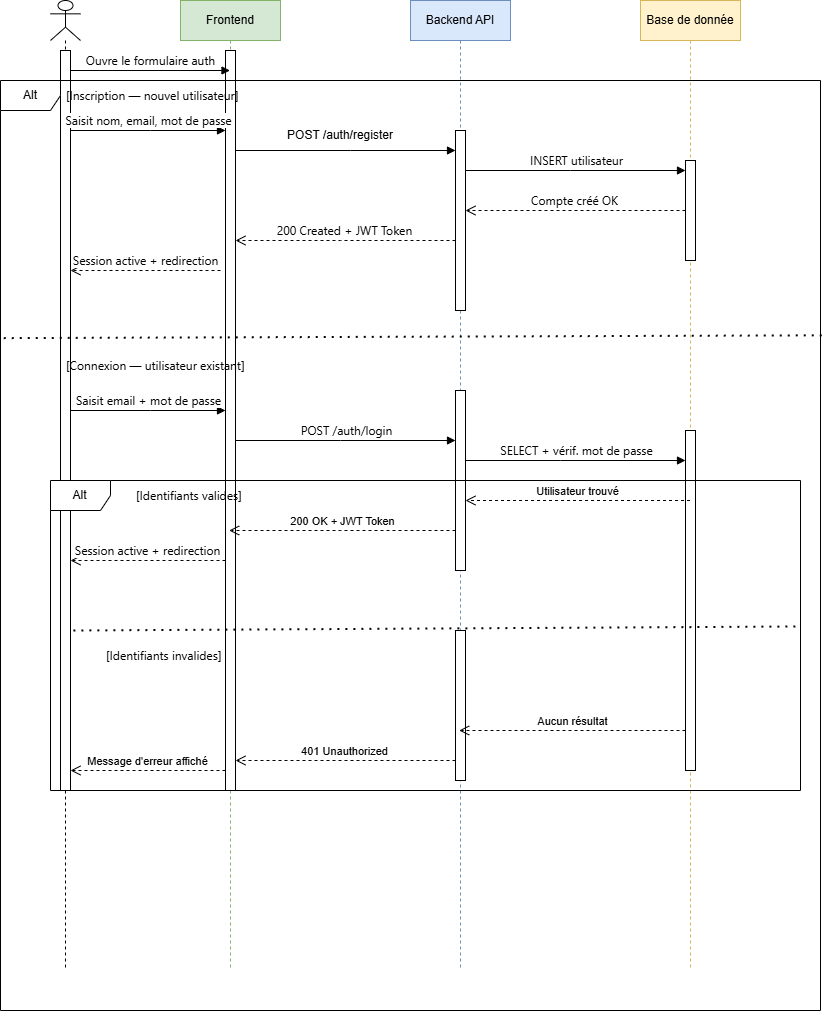

The diagram above was exported from draw.io. Its source (the exported page's mxGraphModel, read from the mxfile embedded in the PNG):
<mxGraphModel dx="1895" dy="1031" grid="1" gridSize="10" guides="1" tooltips="1" connect="1" arrows="1" fold="1" page="1" pageScale="1" pageWidth="850" pageHeight="1100" background="none" math="0" shadow="0">
  <root>
    <mxCell id="0" />
    <mxCell id="1" parent="0" />
    <mxCell id="HdPl38CVyHmmQu2zTwhY-5" parent="1" style="shape=umlLifeline;perimeter=lifelinePerimeter;whiteSpace=wrap;html=1;container=1;dropTarget=0;collapsible=0;recursiveResize=0;outlineConnect=0;portConstraint=eastwest;newEdgeStyle={&quot;curved&quot;:0,&quot;rounded&quot;:0};participant=umlActor;size=40;rounded=0;labelBackgroundColor=none;" value="" vertex="1">
      <mxGeometry height="970" width="30" x="50" y="40" as="geometry" />
    </mxCell>
    <mxCell id="HdPl38CVyHmmQu2zTwhY-10" parent="HdPl38CVyHmmQu2zTwhY-5" style="html=1;points=[[0,0,0,0,5],[0,1,0,0,-5],[1,0,0,0,5],[1,1,0,0,-5]];perimeter=orthogonalPerimeter;outlineConnect=0;targetShapes=umlLifeline;portConstraint=eastwest;newEdgeStyle={&quot;curved&quot;:0,&quot;rounded&quot;:0};" value="" vertex="1">
      <mxGeometry height="740" width="10" x="10" y="50" as="geometry" />
    </mxCell>
    <mxCell id="HdPl38CVyHmmQu2zTwhY-6" parent="1" style="shape=umlLifeline;perimeter=lifelinePerimeter;whiteSpace=wrap;html=1;container=1;dropTarget=0;collapsible=0;recursiveResize=0;outlineConnect=0;portConstraint=eastwest;newEdgeStyle={&quot;curved&quot;:0,&quot;rounded&quot;:0};fillColor=#d5e8d4;strokeColor=#82b366;" value="Frontend" vertex="1">
      <mxGeometry height="970" width="100" x="180" y="40" as="geometry" />
    </mxCell>
    <mxCell id="HdPl38CVyHmmQu2zTwhY-11" parent="HdPl38CVyHmmQu2zTwhY-6" style="html=1;points=[[0,0,0,0,5],[0,1,0,0,-5],[1,0,0,0,5],[1,1,0,0,-5]];perimeter=orthogonalPerimeter;outlineConnect=0;targetShapes=umlLifeline;portConstraint=eastwest;newEdgeStyle={&quot;curved&quot;:0,&quot;rounded&quot;:0};" value="" vertex="1">
      <mxGeometry height="740" width="10" x="45" y="50" as="geometry" />
    </mxCell>
    <mxCell id="HdPl38CVyHmmQu2zTwhY-7" parent="1" style="shape=umlLifeline;perimeter=lifelinePerimeter;whiteSpace=wrap;html=1;container=1;dropTarget=0;collapsible=0;recursiveResize=0;outlineConnect=0;portConstraint=eastwest;newEdgeStyle={&quot;curved&quot;:0,&quot;rounded&quot;:0};fillColor=#dae8fc;strokeColor=#6c8ebf;" value="Backend API" vertex="1">
      <mxGeometry height="970" width="100" x="410" y="40" as="geometry" />
    </mxCell>
    <mxCell id="HdPl38CVyHmmQu2zTwhY-8" parent="1" style="shape=umlLifeline;perimeter=lifelinePerimeter;whiteSpace=wrap;html=1;container=1;dropTarget=0;collapsible=0;recursiveResize=0;outlineConnect=0;portConstraint=eastwest;newEdgeStyle={&quot;curved&quot;:0,&quot;rounded&quot;:0};fillColor=#fff2cc;strokeColor=#d6b656;" value="Base de donnée" vertex="1">
      <mxGeometry height="970" width="100" x="640" y="40" as="geometry" />
    </mxCell>
    <mxCell id="HdPl38CVyHmmQu2zTwhY-12" edge="1" parent="1" style="html=1;verticalAlign=bottom;endArrow=block;curved=0;rounded=0;" target="HdPl38CVyHmmQu2zTwhY-6" value="&lt;span style=&quot;font-family: &amp;quot;Anthropic Sans&amp;quot;, -apple-system, BlinkMacSystemFont, &amp;quot;Segoe UI&amp;quot;, sans-serif; font-size: 12px; text-align: start;&quot;&gt;Ouvre le formulaire auth&lt;/span&gt;">
      <mxGeometry relative="1" width="80" as="geometry">
        <mxPoint x="70" y="110" as="sourcePoint" />
        <mxPoint x="150" y="110" as="targetPoint" />
      </mxGeometry>
    </mxCell>
    <mxCell id="HdPl38CVyHmmQu2zTwhY-13" parent="1" style="shape=umlFrame;whiteSpace=wrap;html=1;pointerEvents=0;" value="Alt" vertex="1">
      <mxGeometry height="930" width="820" y="120" as="geometry" />
    </mxCell>
    <mxCell id="HdPl38CVyHmmQu2zTwhY-20" edge="1" parent="1" source="HdPl38CVyHmmQu2zTwhY-13" style="endArrow=none;dashed=1;html=1;dashPattern=1 3;strokeWidth=2;rounded=0;exitX=0.004;exitY=0.277;exitDx=0;exitDy=0;exitPerimeter=0;entryX=1.006;entryY=0.274;entryDx=0;entryDy=0;entryPerimeter=0;" target="HdPl38CVyHmmQu2zTwhY-13" value="">
      <mxGeometry height="50" relative="1" width="50" as="geometry">
        <mxPoint x="10.000000000000128" y="390" as="sourcePoint" />
        <mxPoint x="833.2799999999999" y="394.54999999999995" as="targetPoint" />
      </mxGeometry>
    </mxCell>
    <mxCell id="HdPl38CVyHmmQu2zTwhY-21" parent="1" style="text;strokeColor=none;fillColor=none;align=left;verticalAlign=middle;spacingLeft=4;spacingRight=4;overflow=hidden;points=[[0,0.5],[1,0.5]];portConstraint=eastwest;rotatable=0;whiteSpace=wrap;html=1;" value="&lt;span style=&quot;font-family: &amp;quot;Anthropic Sans&amp;quot;, -apple-system, BlinkMacSystemFont, &amp;quot;Segoe UI&amp;quot;, sans-serif; text-wrap-mode: nowrap;&quot;&gt;[Inscription — nouvel utilisateur]&lt;/span&gt;" vertex="1">
      <mxGeometry height="30" width="210" x="60" y="120" as="geometry" />
    </mxCell>
    <mxCell id="HdPl38CVyHmmQu2zTwhY-22" edge="1" parent="1" source="HdPl38CVyHmmQu2zTwhY-10" style="html=1;verticalAlign=bottom;endArrow=block;curved=0;rounded=0;" target="HdPl38CVyHmmQu2zTwhY-11" value="&lt;span style=&quot;font-family: &amp;quot;Anthropic Sans&amp;quot;, -apple-system, BlinkMacSystemFont, &amp;quot;Segoe UI&amp;quot;, sans-serif; font-size: 12px; text-align: start;&quot;&gt;Saisit nom, email, mot de passe&lt;/span&gt;">
      <mxGeometry relative="1" width="80" as="geometry">
        <Array as="points">
          <mxPoint x="150" y="170" />
        </Array>
        <mxPoint x="410" y="320" as="sourcePoint" />
        <mxPoint x="230" y="180" as="targetPoint" />
      </mxGeometry>
    </mxCell>
    <mxCell id="HdPl38CVyHmmQu2zTwhY-24" parent="1" style="html=1;points=[[0,0,0,0,5],[0,1,0,0,-5],[1,0,0,0,5],[1,1,0,0,-5]];perimeter=orthogonalPerimeter;outlineConnect=0;targetShapes=umlLifeline;portConstraint=eastwest;newEdgeStyle={&quot;curved&quot;:0,&quot;rounded&quot;:0};" value="" vertex="1">
      <mxGeometry height="180" width="10" x="455" y="170" as="geometry" />
    </mxCell>
    <mxCell id="HdPl38CVyHmmQu2zTwhY-25" edge="1" parent="1" source="HdPl38CVyHmmQu2zTwhY-11" style="html=1;verticalAlign=bottom;endArrow=block;curved=0;rounded=0;" target="HdPl38CVyHmmQu2zTwhY-24" value="&lt;div&gt;&lt;/div&gt;">
      <mxGeometry relative="1" width="80" as="geometry">
        <Array as="points">
          <mxPoint x="350" y="190" />
        </Array>
        <mxPoint x="410" y="320" as="sourcePoint" />
        <mxPoint x="450" y="320" as="targetPoint" />
      </mxGeometry>
    </mxCell>
    <mxCell id="HdPl38CVyHmmQu2zTwhY-26" parent="1" style="text;html=1;whiteSpace=wrap;strokeColor=none;fillColor=none;align=center;verticalAlign=middle;rounded=0;" value="POST /auth/register" vertex="1">
      <mxGeometry height="30" width="160" x="260" y="160" as="geometry" />
    </mxCell>
    <mxCell id="HdPl38CVyHmmQu2zTwhY-27" parent="1" style="html=1;points=[[0,0,0,0,5],[0,1,0,0,-5],[1,0,0,0,5],[1,1,0,0,-5]];perimeter=orthogonalPerimeter;outlineConnect=0;targetShapes=umlLifeline;portConstraint=eastwest;newEdgeStyle={&quot;curved&quot;:0,&quot;rounded&quot;:0};" value="" vertex="1">
      <mxGeometry height="100" width="10" x="685" y="200" as="geometry" />
    </mxCell>
    <mxCell id="HdPl38CVyHmmQu2zTwhY-28" edge="1" parent="1" source="HdPl38CVyHmmQu2zTwhY-24" style="html=1;verticalAlign=bottom;endArrow=block;curved=0;rounded=0;" target="HdPl38CVyHmmQu2zTwhY-27" value="&lt;span style=&quot;font-family: &amp;quot;Anthropic Sans&amp;quot;, -apple-system, BlinkMacSystemFont, &amp;quot;Segoe UI&amp;quot;, sans-serif; font-size: 12px; text-align: start;&quot;&gt;INSERT utilisateur&lt;/span&gt;">
      <mxGeometry relative="1" width="80" as="geometry">
        <Array as="points">
          <mxPoint x="570" y="210" />
        </Array>
        <mxPoint x="470" y="200" as="sourcePoint" />
        <mxPoint x="550" y="220" as="targetPoint" />
      </mxGeometry>
    </mxCell>
    <mxCell id="HdPl38CVyHmmQu2zTwhY-29" edge="1" parent="1" source="HdPl38CVyHmmQu2zTwhY-27" style="html=1;verticalAlign=bottom;endArrow=open;dashed=1;endSize=8;curved=0;rounded=0;" target="HdPl38CVyHmmQu2zTwhY-24" value="&lt;span style=&quot;font-family: &amp;quot;Anthropic Sans&amp;quot;, -apple-system, BlinkMacSystemFont, &amp;quot;Segoe UI&amp;quot;, sans-serif; font-size: 12px; text-align: start;&quot;&gt;Compte créé OK&lt;/span&gt;">
      <mxGeometry relative="1" as="geometry">
        <Array as="points" />
        <mxPoint x="680" y="240" as="sourcePoint" />
        <mxPoint x="600" y="250" as="targetPoint" />
      </mxGeometry>
    </mxCell>
    <mxCell id="HdPl38CVyHmmQu2zTwhY-31" edge="1" parent="1" source="HdPl38CVyHmmQu2zTwhY-24" style="html=1;verticalAlign=bottom;endArrow=open;dashed=1;endSize=8;curved=0;rounded=0;" target="HdPl38CVyHmmQu2zTwhY-11" value="&lt;div style=&quot;text-align: start;&quot;&gt;&lt;span style=&quot;background-color: light-dark(#ffffff, var(--ge-dark-color, #121212)); color: light-dark(rgb(0, 0, 0), rgb(255, 255, 255)); font-size: 12px;&quot;&gt;&lt;font face=&quot;Anthropic Sans, -apple-system, BlinkMacSystemFont, Segoe UI, sans-serif&quot;&gt;200 Created + JWT Token&lt;/font&gt;&lt;/span&gt;&lt;/div&gt;">
      <mxGeometry relative="1" as="geometry">
        <Array as="points">
          <mxPoint x="340" y="280" />
        </Array>
        <mxPoint x="450" y="280" as="sourcePoint" />
        <mxPoint x="230" y="280" as="targetPoint" />
      </mxGeometry>
    </mxCell>
    <mxCell id="HdPl38CVyHmmQu2zTwhY-32" edge="1" parent="1" style="html=1;verticalAlign=bottom;endArrow=open;dashed=1;endSize=8;curved=0;rounded=0;" value="&lt;div style=&quot;text-align: start;&quot;&gt;&lt;span style=&quot;background-color: light-dark(#ffffff, var(--ge-dark-color, #121212)); color: light-dark(rgb(0, 0, 0), rgb(255, 255, 255)); font-size: 12px;&quot;&gt;&lt;font face=&quot;Anthropic Sans, -apple-system, BlinkMacSystemFont, Segoe UI, sans-serif&quot;&gt;Session active + redirection&lt;/font&gt;&lt;/span&gt;&lt;/div&gt;">
      <mxGeometry relative="1" as="geometry">
        <Array as="points" />
        <mxPoint x="220" y="310" as="sourcePoint" />
        <mxPoint x="70" y="310" as="targetPoint" />
      </mxGeometry>
    </mxCell>
    <mxCell id="HdPl38CVyHmmQu2zTwhY-36" parent="1" style="text;strokeColor=none;fillColor=none;align=left;verticalAlign=middle;spacingLeft=4;spacingRight=4;overflow=hidden;points=[[0,0.5],[1,0.5]];portConstraint=eastwest;rotatable=0;whiteSpace=wrap;html=1;" value="&lt;span style=&quot;font-family: &amp;quot;Anthropic Sans&amp;quot;, -apple-system, BlinkMacSystemFont, &amp;quot;Segoe UI&amp;quot;, sans-serif; text-wrap-mode: nowrap;&quot;&gt;[Connexion — utilisateur existant]&lt;/span&gt;" vertex="1">
      <mxGeometry height="30" width="210" x="60" y="390" as="geometry" />
    </mxCell>
    <mxCell id="HdPl38CVyHmmQu2zTwhY-37" edge="1" parent="1" source="HdPl38CVyHmmQu2zTwhY-10" style="html=1;verticalAlign=bottom;endArrow=block;curved=0;rounded=0;" target="HdPl38CVyHmmQu2zTwhY-11" value="&lt;span style=&quot;font-family: &amp;quot;Anthropic Sans&amp;quot;, -apple-system, BlinkMacSystemFont, &amp;quot;Segoe UI&amp;quot;, sans-serif; font-size: 12px; text-align: start;&quot;&gt;Saisit email + mot de passe&lt;/span&gt;">
      <mxGeometry relative="1" width="80" as="geometry">
        <Array as="points">
          <mxPoint x="150" y="450" />
        </Array>
        <mxPoint x="70" y="430" as="sourcePoint" />
        <mxPoint x="150" y="430" as="targetPoint" />
      </mxGeometry>
    </mxCell>
    <mxCell id="HdPl38CVyHmmQu2zTwhY-38" parent="1" style="html=1;points=[[0,0,0,0,5],[0,1,0,0,-5],[1,0,0,0,5],[1,1,0,0,-5]];perimeter=orthogonalPerimeter;outlineConnect=0;targetShapes=umlLifeline;portConstraint=eastwest;newEdgeStyle={&quot;curved&quot;:0,&quot;rounded&quot;:0};" value="" vertex="1">
      <mxGeometry height="180" width="10" x="455" y="430" as="geometry" />
    </mxCell>
    <mxCell id="HdPl38CVyHmmQu2zTwhY-39" parent="1" style="html=1;points=[[0,0,0,0,5],[0,1,0,0,-5],[1,0,0,0,5],[1,1,0,0,-5]];perimeter=orthogonalPerimeter;outlineConnect=0;targetShapes=umlLifeline;portConstraint=eastwest;newEdgeStyle={&quot;curved&quot;:0,&quot;rounded&quot;:0};" value="" vertex="1">
      <mxGeometry height="340" width="10" x="685" y="470" as="geometry" />
    </mxCell>
    <mxCell id="HdPl38CVyHmmQu2zTwhY-40" edge="1" parent="1" source="HdPl38CVyHmmQu2zTwhY-11" style="html=1;verticalAlign=bottom;endArrow=block;curved=0;rounded=0;" target="HdPl38CVyHmmQu2zTwhY-38" value="&lt;span style=&quot;font-family: &amp;quot;Anthropic Sans&amp;quot;, -apple-system, BlinkMacSystemFont, &amp;quot;Segoe UI&amp;quot;, sans-serif; font-size: 12px; text-align: start;&quot;&gt;POST /auth/login&lt;/span&gt;">
      <mxGeometry relative="1" width="80" as="geometry">
        <Array as="points">
          <mxPoint x="340" y="480" />
        </Array>
        <mxPoint x="230" y="490" as="sourcePoint" />
        <mxPoint x="310" y="490" as="targetPoint" />
      </mxGeometry>
    </mxCell>
    <mxCell id="HdPl38CVyHmmQu2zTwhY-41" edge="1" parent="1" source="HdPl38CVyHmmQu2zTwhY-38" style="html=1;verticalAlign=bottom;endArrow=block;curved=0;rounded=0;" target="HdPl38CVyHmmQu2zTwhY-39" value="&lt;span style=&quot;font-family: &amp;quot;Anthropic Sans&amp;quot;, -apple-system, BlinkMacSystemFont, &amp;quot;Segoe UI&amp;quot;, sans-serif; font-size: 12px; text-align: start;&quot;&gt;SELECT + vérif. mot de passe&lt;/span&gt;">
      <mxGeometry relative="1" width="80" as="geometry">
        <Array as="points">
          <mxPoint x="560" y="500" />
        </Array>
        <mxPoint x="455" y="500" as="sourcePoint" />
        <mxPoint x="675" y="500" as="targetPoint" />
      </mxGeometry>
    </mxCell>
    <mxCell id="HdPl38CVyHmmQu2zTwhY-42" edge="1" parent="1" source="HdPl38CVyHmmQu2zTwhY-8" style="html=1;verticalAlign=bottom;endArrow=open;dashed=1;endSize=8;curved=0;rounded=0;" target="HdPl38CVyHmmQu2zTwhY-38" value="Utilisateur trouvé">
      <mxGeometry relative="1" as="geometry">
        <Array as="points">
          <mxPoint x="600" y="540" />
        </Array>
        <mxPoint x="420" y="480" as="sourcePoint" />
        <mxPoint x="340" y="480" as="targetPoint" />
      </mxGeometry>
    </mxCell>
    <mxCell id="HdPl38CVyHmmQu2zTwhY-44" edge="1" parent="1" source="HdPl38CVyHmmQu2zTwhY-38" style="html=1;verticalAlign=bottom;endArrow=open;dashed=1;endSize=8;curved=0;rounded=0;" target="HdPl38CVyHmmQu2zTwhY-6" value="200 OK + JWT Token">
      <mxGeometry relative="1" as="geometry">
        <Array as="points">
          <mxPoint x="340" y="570" />
        </Array>
        <mxPoint x="420" y="480" as="sourcePoint" />
        <mxPoint x="340" y="480" as="targetPoint" />
      </mxGeometry>
    </mxCell>
    <mxCell id="HdPl38CVyHmmQu2zTwhY-45" edge="1" parent="1" source="HdPl38CVyHmmQu2zTwhY-11" style="html=1;verticalAlign=bottom;endArrow=open;dashed=1;endSize=8;curved=0;rounded=0;" target="HdPl38CVyHmmQu2zTwhY-10" value="&lt;span style=&quot;font-family: &amp;quot;Anthropic Sans&amp;quot;, -apple-system, BlinkMacSystemFont, &amp;quot;Segoe UI&amp;quot;, sans-serif; font-size: 12px; text-align: start;&quot;&gt;Session active + redirection&lt;/span&gt;">
      <mxGeometry relative="1" as="geometry">
        <Array as="points">
          <mxPoint x="150" y="600" />
        </Array>
        <mxPoint x="420" y="480" as="sourcePoint" />
        <mxPoint x="340" y="480" as="targetPoint" />
      </mxGeometry>
    </mxCell>
    <mxCell id="HdPl38CVyHmmQu2zTwhY-50" parent="1" style="text;strokeColor=none;fillColor=none;align=left;verticalAlign=middle;spacingLeft=4;spacingRight=4;overflow=hidden;points=[[0,0.5],[1,0.5]];portConstraint=eastwest;rotatable=0;whiteSpace=wrap;html=1;" value="&lt;font face=&quot;Anthropic Sans, -apple-system, BlinkMacSystemFont, Segoe UI, sans-serif&quot;&gt;&lt;span style=&quot;text-wrap-mode: nowrap;&quot;&gt;[Identifiants invalides&lt;/span&gt;&lt;/font&gt;&lt;span style=&quot;text-wrap-mode: nowrap; font-family: &amp;quot;Anthropic Sans&amp;quot;, -apple-system, BlinkMacSystemFont, &amp;quot;Segoe UI&amp;quot;, sans-serif; background-color: transparent; color: light-dark(rgb(0, 0, 0), rgb(255, 255, 255));&quot;&gt;]&lt;/span&gt;" vertex="1">
      <mxGeometry height="30" width="180" x="100" y="680" as="geometry" />
    </mxCell>
    <mxCell id="HdPl38CVyHmmQu2zTwhY-51" parent="1" style="html=1;points=[[0,0,0,0,5],[0,1,0,0,-5],[1,0,0,0,5],[1,1,0,0,-5]];perimeter=orthogonalPerimeter;outlineConnect=0;targetShapes=umlLifeline;portConstraint=eastwest;newEdgeStyle={&quot;curved&quot;:0,&quot;rounded&quot;:0};" value="" vertex="1">
      <mxGeometry height="150" width="10" x="455" y="670" as="geometry" />
    </mxCell>
    <mxCell id="HdPl38CVyHmmQu2zTwhY-54" edge="1" parent="1" style="html=1;verticalAlign=bottom;endArrow=open;dashed=1;endSize=8;curved=0;rounded=0;" target="HdPl38CVyHmmQu2zTwhY-7" value="Aucun résultat">
      <mxGeometry relative="1" as="geometry">
        <mxPoint x="685" y="770" as="sourcePoint" />
        <mxPoint x="550" y="810" as="targetPoint" />
      </mxGeometry>
    </mxCell>
    <mxCell id="HdPl38CVyHmmQu2zTwhY-55" edge="1" parent="1" source="HdPl38CVyHmmQu2zTwhY-51" style="html=1;verticalAlign=bottom;endArrow=open;dashed=1;endSize=8;curved=0;rounded=0;" target="HdPl38CVyHmmQu2zTwhY-11" value="401 Unauthorized">
      <mxGeometry relative="1" as="geometry">
        <Array as="points">
          <mxPoint x="350" y="800" />
        </Array>
        <mxPoint x="450" y="860" as="sourcePoint" />
        <mxPoint x="370" y="860" as="targetPoint" />
      </mxGeometry>
    </mxCell>
    <mxCell id="HdPl38CVyHmmQu2zTwhY-59" parent="1" style="shape=umlFrame;whiteSpace=wrap;html=1;pointerEvents=0;" value="Alt" vertex="1">
      <mxGeometry height="310" width="750" x="50" y="520" as="geometry" />
    </mxCell>
    <mxCell id="HdPl38CVyHmmQu2zTwhY-60" parent="1" style="text;strokeColor=none;fillColor=none;align=left;verticalAlign=middle;spacingLeft=4;spacingRight=4;overflow=hidden;points=[[0,0.5],[1,0.5]];portConstraint=eastwest;rotatable=0;whiteSpace=wrap;html=1;" value="&lt;font face=&quot;Anthropic Sans, -apple-system, BlinkMacSystemFont, Segoe UI, sans-serif&quot;&gt;&lt;span style=&quot;text-wrap-mode: nowrap;&quot;&gt;[Identifiants valides&lt;/span&gt;&lt;/font&gt;&lt;span style=&quot;text-wrap-mode: nowrap; font-family: &amp;quot;Anthropic Sans&amp;quot;, -apple-system, BlinkMacSystemFont, &amp;quot;Segoe UI&amp;quot;, sans-serif; background-color: transparent; color: light-dark(rgb(0, 0, 0), rgb(255, 255, 255));&quot;&gt;]&lt;/span&gt;" vertex="1">
      <mxGeometry height="30" width="180" x="130" y="520" as="geometry" />
    </mxCell>
    <mxCell id="HdPl38CVyHmmQu2zTwhY-61" edge="1" parent="1" style="endArrow=none;dashed=1;html=1;dashPattern=1 3;strokeWidth=2;rounded=0;exitX=0.004;exitY=0.391;exitDx=0;exitDy=0;exitPerimeter=0;entryX=1;entryY=0.378;entryDx=0;entryDy=0;entryPerimeter=0;" value="">
      <mxGeometry height="50" relative="1" width="50" as="geometry">
        <mxPoint x="72.92000000000007" y="670" as="sourcePoint" />
        <mxPoint x="800" y="665.9699999999998" as="targetPoint" />
      </mxGeometry>
    </mxCell>
    <mxCell id="HdPl38CVyHmmQu2zTwhY-62" edge="1" parent="1" source="HdPl38CVyHmmQu2zTwhY-11" style="html=1;verticalAlign=bottom;endArrow=open;dashed=1;endSize=8;curved=0;rounded=0;" target="HdPl38CVyHmmQu2zTwhY-10" value="Message d'erreur affiché">
      <mxGeometry relative="1" as="geometry">
        <Array as="points">
          <mxPoint x="150" y="810" />
        </Array>
        <mxPoint x="210" y="790" as="sourcePoint" />
        <mxPoint x="130" y="790" as="targetPoint" />
      </mxGeometry>
    </mxCell>
  </root>
</mxGraphModel>